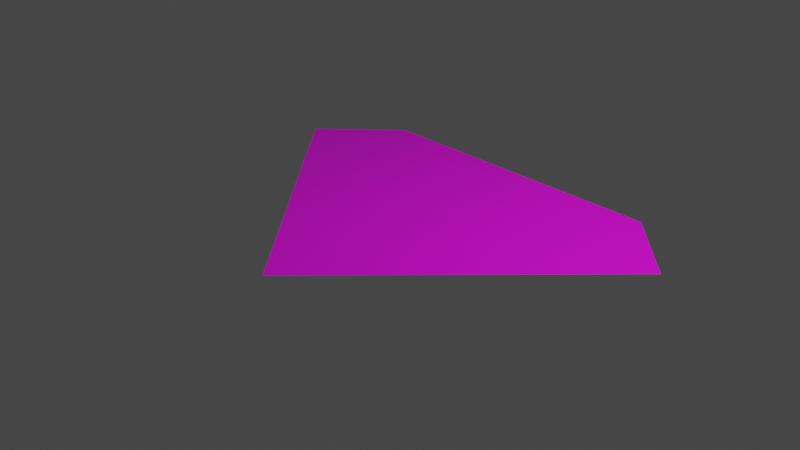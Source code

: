 # Source: punisher.blend  (saved by Blender 2.80.75; exported with 4.5.12 LTS)
import bpy
from mathutils import Matrix  # noqa: F401  (used for matrix-valued properties, if any)

bpy.ops.wm.read_factory_settings(use_empty=True)
scene = bpy.context.scene
scene.name = 'Scene'

# ---- collections
col_collection = bpy.data.collections.new('Collection'); scene.collection.children.link(col_collection)

# ---- images (referenced by path relative to the original .blend; pixels are not part of the script)
import os
ASSET_DIR = os.environ.get("B2B_ASSET_DIR", "")  # directory of the original .blend (textures are referenced by path, not embedded)
HERE = os.path.dirname(os.path.abspath(__file__))  # packed textures are extracted next to this script under _unpacked/

def load_image(name, relpath, width, height, colorspace="sRGB"):
    """Load a texture the original file referenced (path relative to the .blend, or extracted next to this script)."""
    p = next((c for c in (os.path.join(HERE, relpath), os.path.join(ASSET_DIR, relpath)) if relpath and os.path.exists(c)), "")
    if p:
        img = bpy.data.images.load(p, check_existing=True)
        img.name = name
    else:  # same state as the original file: an image datablock whose file is absent (Cycles renders it pink)
        img = bpy.data.images.new(name, width, height)
        img.source = "FILE"
        img.filepath = "//" + (relpath or name)
    img.colorspace_settings.name = colorspace
    return img
img_punisher_texture_dds = load_image('punisher_texture.dds', 'punisher_texture.dds', 1024, 1024, 'sRGB')

# ---- materials (node trees are filled in below, after node groups)
mat_material = bpy.data.materials.new('Material')
mat_material.alpha_threshold = 0.0
mat_material.use_transparent_shadow = False
mat_material.line_color = (0.0, 0.0, 0.0, 1.0)

# ---- material node trees
mat_material.use_nodes = True; mat_material.node_tree.nodes.clear()
_N = mat_material.node_tree.nodes; _L = mat_material.node_tree.links
n0 = _N.new('ShaderNodeOutputMaterial'); n0.name = 'Material Output'; n0.location = (300, 300)
n1 = _N.new('ShaderNodeBsdfPrincipled'); n1.name = 'Principled BSDF'; n1.location = (10, 300)
n1.distribution = 'GGX'
n1.subsurface_method = 'BURLEY'
n1.inputs[2].default_value = 0.4
n1.inputs[3].default_value = 1.45
n1.inputs[27].default_value = (0.0, 0.0, 0.0, 1.0)
n1.inputs[28].default_value = 1.0
n2 = _N.new('ShaderNodeTexImage'); n2.name = 'Image Texture.001'; n2.location = (-280, 280)
n2.image = img_punisher_texture_dds
n3 = _N.new('ShaderNodeUVMap'); n3.name = 'UV Map'; n3.location = (-480, 240)
_L.new(n1.outputs[0], n0.inputs[0])
_L.new(n2.outputs[0], n1.inputs[0])
_L.new(n3.outputs[0], n2.inputs[0])
n0.is_active_output = True

# ---- world
world_world = bpy.data.worlds.new('World'); scene.world = world_world
world_world.use_nodes = True; world_world.node_tree.nodes.clear()
_N = world_world.node_tree.nodes; _L = world_world.node_tree.links
n0 = _N.new('ShaderNodeOutputWorld'); n0.name = 'World Output'; n0.location = (300, 300)
n1 = _N.new('ShaderNodeBackground'); n1.name = 'Background'; n1.location = (10, 300)
n1.inputs[0].default_value = (0.05088, 0.05088, 0.05088, 1.0)
_L.new(n1.outputs[0], n0.inputs[0])
n0.is_active_output = True
world_world.color = (0.05088, 0.05088, 0.05088)
world_world.use_sun_shadow = False
world_world.sun_shadow_jitter_overblur = 0.0

# ---- cameras
cam_camera = bpy.data.cameras.new('Camera')
cam_camera.clip_end = 100.0
cam_camera.ortho_scale = 7.314

# ---- lights
light_light = bpy.data.lights.new('Light', 'POINT')
light_light.transmission_factor = 0.0
light_light.energy = 1000.0
light_light.shadow_soft_size = 0.1
light_light.shadow_maximum_resolution = 0.006
light_light.use_absolute_resolution = True

# ---- meshes
me_cube = bpy.data.meshes.new('Cube')
me_cube.from_pydata([], [], [])
_uv = me_cube.uv_layers.new(name='UVMap')
_uv.uv.foreach_set('vector', [])
me_cube.materials.append(mat_material)
me_cube.use_remesh_preserve_volume = False
me_cube.use_remesh_preserve_attributes = False
me_cube.use_mirror_vertex_groups = False
me_cube.update()
me_plane = bpy.data.meshes.new('Plane')
me_plane.from_pydata([(0.0, -1.724, 0.0), (0.0, -1.724, 0.0), (-1.725, 1.718, 0.0), (1.725, 1.718, 0.0), (-2.495, 0.9571, 0.0), (2.495, 0.9571, 0.0)], [], [(5, 2, 4), (0, 5, 4), (5, 3, 2), (0, 1, 5)])
_uv = me_plane.uv_layers.new(name='UVMap')
_uv.uv.foreach_set('vector', [1.001, 0.6904, 0.1569, 0.8426, 0.002803, 0.6904, 0.5021, 0.154, 1.001, 0.6904, 0.002803, 0.6904, 1.001, 0.6904, 0.8472, 0.8426, 0.1569, 0.8426, 0.5021, 0.154, 0.5021, 0.154, 1.001, 0.6904])
me_plane.materials.append(mat_material)
me_plane.use_remesh_preserve_volume = False
me_plane.use_remesh_preserve_attributes = False
me_plane.use_mirror_vertex_groups = False
me_plane.update()

# ---- objects
ob_cube = bpy.data.objects.new('Cube', me_cube)
ob_light = bpy.data.objects.new('Light', light_light)
ob_camera = bpy.data.objects.new('Camera', cam_camera)
ob_plane = bpy.data.objects.new('Plane', me_plane)

# ---- transforms, parenting, visibility, modifiers, constraints
ob_cube.location = (0.0, 0.0, 0.0)
ob_cube.lock_rotations_4d = False
ob_cube.empty_display_type = 'ARROWS'
ob_cube.lineart.crease_threshold = 0.0
ob_light.location = (4.076, 1.005, 5.904)
ob_light.rotation_euler = (0.6503, 0.05522, 1.866)
ob_light.lock_rotations_4d = False
ob_light.empty_display_type = 'ARROWS'
ob_light.color = (0.0, 0.0, 0.0, 0.0)
ob_light.lineart.crease_threshold = 0.0
ob_camera.location = (7.359, -6.926, 4.958)
ob_camera.rotation_euler = (1.109, 0.0, 0.8149)
ob_camera.lock_rotations_4d = False
ob_camera.empty_display_type = 'ARROWS'
ob_camera.color = (0.0, 0.0, 0.0, 0.0)
ob_camera.display_type = 'WIRE'
ob_camera.lineart.crease_threshold = 0.0
ob_plane.location = (0.0, 0.0, 0.0)
ob_plane.lineart.crease_threshold = 0.0

# ---- collection membership
col_collection.objects.link(ob_cube)
col_collection.objects.link(ob_light)
col_collection.objects.link(ob_camera)
col_collection.objects.link(ob_plane)

# ---- scene / render settings (as saved in the file)
scene.camera = ob_camera
scene.frame_start = 1; scene.frame_end = 250; scene.frame_set(1)
scene.render.engine = 'BLENDER_EEVEE_NEXT'
scene.cycles.use_denoising = False
scene.cycles.samples = 128
scene.cycles.sampling_pattern = 'TABULATED_SOBOL'
scene.cycles.use_adaptive_sampling = False
scene.cycles.use_light_tree = False
scene.view_settings.view_transform = 'Filmic'
bpy.context.view_layer.update()
